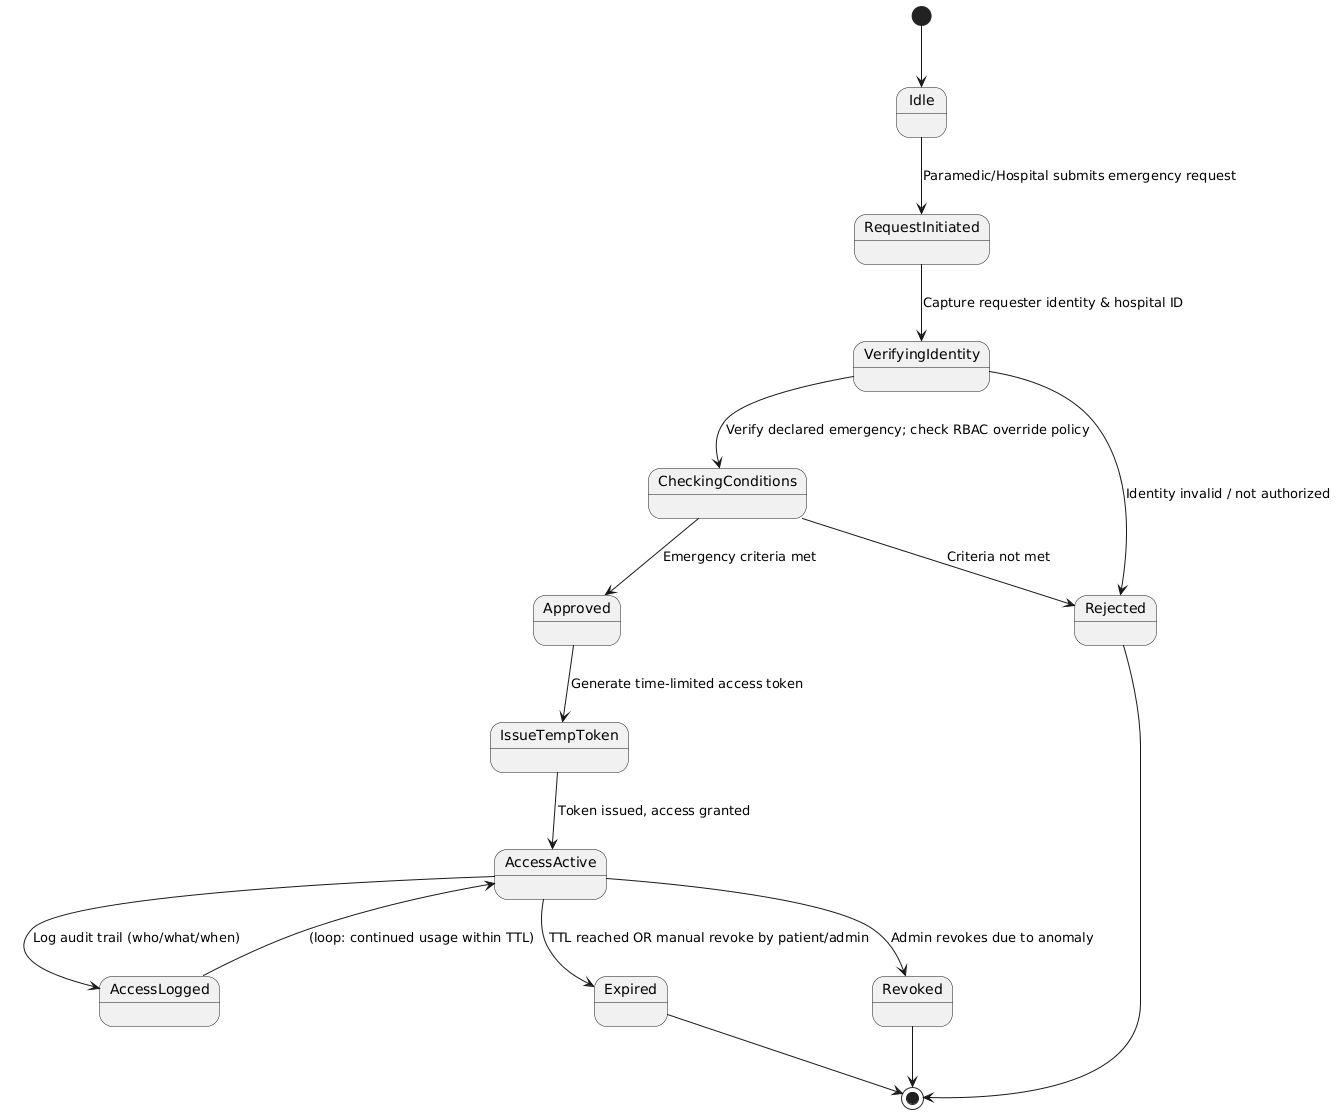

The diagram above was rendered by PlantUML. Its source (embedded in the PNG):
@startuml
' State machine for emergency access to a patient's critical info

skinparam shadowing false

[*] --> Idle

Idle --> RequestInitiated : Paramedic/Hospital submits emergency request
RequestInitiated --> VerifyingIdentity : Capture requester identity & hospital ID
VerifyingIdentity --> CheckingConditions : Verify declared emergency; check RBAC override policy
VerifyingIdentity --> Rejected : Identity invalid / not authorized

CheckingConditions --> Approved : Emergency criteria met
CheckingConditions --> Rejected : Criteria not met

Approved --> IssueTempToken : Generate time-limited access token
IssueTempToken --> AccessActive : Token issued, access granted
AccessActive --> AccessLogged : Log audit trail (who/what/when)
AccessActive --> Expired : TTL reached OR manual revoke by patient/admin
AccessActive --> Revoked : Admin revokes due to anomaly

AccessLogged --> AccessActive : (loop: continued usage within TTL)
Expired --> [*]
Revoked --> [*]
Rejected --> [*]
@enduml